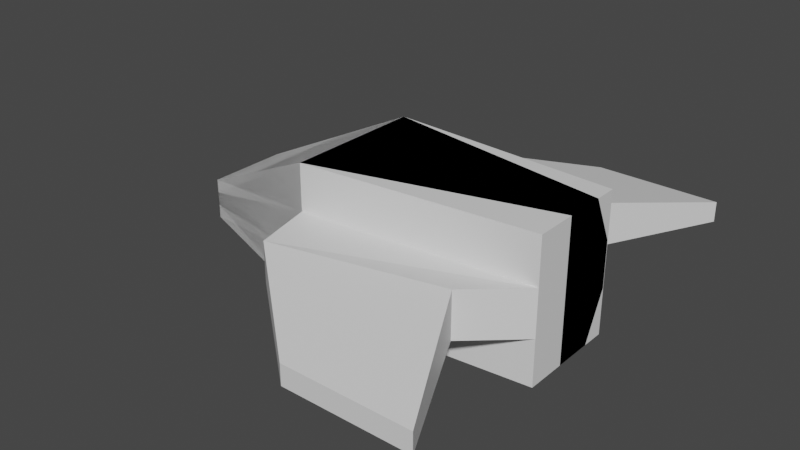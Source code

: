 # Source: Temp_Ship.blend  (saved by Blender 3.5.10; exported with 4.5.12 LTS)
import bpy
from mathutils import Matrix  # noqa: F401  (used for matrix-valued properties, if any)

bpy.ops.wm.read_factory_settings(use_empty=True)
scene = bpy.context.scene
scene.name = 'Scene'

# ---- collections
col_collection = bpy.data.collections.new('Collection'); scene.collection.children.link(col_collection)

# ---- materials (node trees are filled in below, after node groups)
mat_material = bpy.data.materials.new('Material')
mat_material.alpha_threshold = 0.0
mat_material.use_transparent_shadow = False
mat_material.roughness = 0.5
mat_material.line_color = (0.0, 0.0, 0.0, 1.0)

# ---- material node trees
mat_material.use_nodes = True; mat_material.node_tree.nodes.clear()
_N = mat_material.node_tree.nodes; _L = mat_material.node_tree.links
n0 = _N.new('ShaderNodeOutputMaterial'); n0.name = 'Material Output'; n0.location = (300, 300)
n1 = _N.new('ShaderNodeBsdfPrincipled'); n1.name = 'Principled BSDF'; n1.location = (10, 300)
n1.distribution = 'GGX'
n1.subsurface_method = 'RANDOM_WALK_SKIN'
n1.inputs[3].default_value = 1.45
n1.inputs[27].default_value = (0.0, 0.0, 0.0, 1.0)
n1.inputs[28].default_value = 1.0
_L.new(n1.outputs[0], n0.inputs[0])
n0.is_active_output = True

# ---- world
world_world = bpy.data.worlds.new('World'); scene.world = world_world
world_world.use_nodes = True; world_world.node_tree.nodes.clear()
_N = world_world.node_tree.nodes; _L = world_world.node_tree.links
n0 = _N.new('ShaderNodeOutputWorld'); n0.name = 'World Output'; n0.location = (300, 300)
n1 = _N.new('ShaderNodeBackground'); n1.name = 'Background'; n1.location = (10, 300)
n1.inputs[0].default_value = (0.05088, 0.05088, 0.05088, 1.0)
_L.new(n1.outputs[0], n0.inputs[0])
n0.is_active_output = True
world_world.color = (0.05088, 0.05088, 0.05088)
world_world.use_sun_shadow = False
world_world.sun_shadow_jitter_overblur = 0.0

# ---- meshes
me_cube = bpy.data.meshes.new('Cube')
me_cube.from_pydata([(2.336, 0.7919, 1.0), (2.336, 0.7919, -1.0), (2.336, -0.6942, 1.0), (2.336, -0.6942, -1.0), (-1.0, 1.0, 1.0), (-1.0, 1.0, -1.0), (-1.0, -1.0, 1.0), (-1.0, -1.0, -1.0), (-3.079, 0.5771, -0.5771), (-3.079, -0.5771, -0.5771), (-3.079, -0.5771, 0.006313), (-3.079, 0.5771, 0.006313), (2.336, 0.7919, 0.3333), (2.336, 0.7919, -0.3333), (-1.0, -1.0, -0.3333), (-1.0, -1.0, 0.3333), (2.336, -0.6942, 0.3333), (2.336, -0.6942, -0.3333), (-1.0, 1.0, 0.3333), (-1.0, 1.0, -0.3333), (-3.079, -0.5771, -0.3827), (-3.079, -0.5771, -0.1882), (-3.079, 0.5771, -0.1882), (-3.079, 0.5771, -0.3827), (-0.8503, -1.816, -0.2813), (-0.8503, -1.816, 0.2992), (1.672, -1.4, 0.3854), (1.672, -1.4, -0.2813), (0.8292, -3.223, -0.2813), (0.8292, -3.223, 0.008421), (2.613, -3.223, 0.008421), (2.613, -3.223, -0.2813), (2.336, -0.1035, 1.0), (2.336, -0.1035, -1.0), (2.336, 0.4714, 1.0), (2.336, 0.4714, -1.0), (-1.0, -1.0, 1.0), (-1.0, -1.0, -1.0), (-1.0, 1.0, 1.0), (-1.0, 1.0, -1.0), (-3.079, -0.5771, -0.5771), (-3.079, 0.5771, -0.5771), (-3.079, 0.5771, 0.006313), (-3.079, -0.5771, 0.006313), (2.336, -0.1035, 0.3333), (2.336, -0.1035, -0.3333), (-1.0, 1.0, -0.3333), (-1.0, 1.0, 0.3333), (2.336, 0.7843, 0.3333), (2.336, 0.7843, -0.3333), (-1.0, -1.0, 0.3333), (-1.0, -1.0, -0.3333), (-3.079, 0.5771, -0.3827), (-3.079, 0.5771, -0.1882), (-3.079, -0.5771, -0.1882), (-3.079, -0.5771, -0.3827), (-0.8503, 1.816, -0.2813), (-0.8503, 1.816, 0.2992), (1.672, 1.4, 0.3854), (1.672, 1.4, -0.2813), (0.8292, 3.223, -0.2813), (0.8292, 3.223, 0.008421), (2.613, 3.223, 0.008421), (2.613, 3.223, -0.2813)], [], [(0, 4, 6, 2), (16, 2, 6, 15), (5, 7, 9, 8), (5, 1, 3, 7), (12, 0, 2, 16), (18, 4, 0, 12), (21, 10, 11, 22), (6, 4, 11, 10), (19, 5, 8, 23), (15, 6, 10, 21), (7, 14, 20, 9), (14, 15, 21, 20), (4, 18, 22, 11), (18, 19, 23, 22), (9, 20, 23, 8), (20, 21, 22, 23), (5, 19, 13, 1), (19, 18, 12, 13), (1, 13, 17, 3), (13, 12, 16, 17), (3, 17, 14, 7), (14, 17, 27, 24), (25, 24, 28, 29), (17, 16, 26, 27), (15, 14, 24, 25), (16, 15, 25, 26), (31, 30, 29, 28), (26, 25, 29, 30), (27, 26, 30, 31), (24, 27, 31, 28), (32, 34, 38, 36), (48, 47, 38, 34), (37, 40, 41, 39), (37, 39, 35, 33), (44, 48, 34, 32), (50, 44, 32, 36), (53, 54, 43, 42), (38, 42, 43, 36), (51, 55, 40, 37), (47, 53, 42, 38), (39, 41, 52, 46), (46, 52, 53, 47), (36, 43, 54, 50), (50, 54, 55, 51), (41, 40, 55, 52), (52, 55, 54, 53), (37, 33, 45, 51), (51, 45, 44, 50), (33, 35, 49, 45), (45, 49, 48, 44), (35, 39, 46, 49), (46, 56, 59, 49), (57, 61, 60, 56), (49, 59, 58, 48), (47, 57, 56, 46), (48, 58, 57, 47), (63, 60, 61, 62), (58, 62, 61, 57), (59, 63, 62, 58), (56, 60, 63, 59)])
_uv = me_cube.uv_layers.new(name='UVMap')
_uv.uv.foreach_set('vector', [0.625, 0.5498, 0.875, 0.5, 0.875, 0.75, 0.625, 0.7118, 0.5417, 0.7118, 0.625, 0.7118, 0.625, 1.0, 0.5417, 1.0, 0.125, 0.5, 0.125, 0.75, 0.125, 0.75, 0.125, 0.5, 0.125, 0.5, 0.375, 0.5498, 0.375, 0.7118, 0.125, 0.75, 0.5417, 0.5498, 0.625, 0.5498, 0.625, 0.7118, 0.5417, 0.7118, 0.5417, 0.25, 0.625, 0.25, 0.625, 0.5498, 0.5417, 0.5498, 0.4592, 0.0, 0.5014, 0.0, 0.5014, 0.25, 0.4592, 0.25, 0.875, 0.75, 0.875, 0.5, 0.875, 0.5019, 0.875, 0.7481, 0.4583, 0.25, 0.375, 0.25, 0.375, 0.25, 0.4171, 0.25, 0.5417, 1.0, 0.625, 1.0, 0.5014, 1.0, 0.4592, 1.0, 0.375, 1.0, 0.4583, 1.0, 0.4171, 1.0, 0.375, 1.0, 0.4583, 1.0, 0.5417, 1.0, 0.4592, 1.0, 0.4171, 1.0, 0.625, 0.25, 0.5417, 0.25, 0.4592, 0.25, 0.5014, 0.25, 0.5417, 0.25, 0.4583, 0.25, 0.4171, 0.25, 0.4592, 0.25, 0.375, 0.0, 0.4171, 0.0, 0.4171, 0.25, 0.375, 0.25, 0.4171, 0.0, 0.4592, 0.0, 0.4592, 0.25, 0.4171, 0.25, 0.375, 0.25, 0.4583, 0.25, 0.4583, 0.5498, 0.375, 0.5498, 0.4583, 0.25, 0.5417, 0.25, 0.5417, 0.5498, 0.4583, 0.5498, 0.375, 0.5498, 0.4583, 0.5498, 0.4583, 0.7118, 0.375, 0.7118, 0.4583, 0.5498, 0.5417, 0.5498, 0.5417, 0.7118, 0.4583, 0.7118, 0.375, 0.7118, 0.4583, 0.7118, 0.4583, 1.0, 0.375, 1.0, 0.4583, 1.0, 0.4583, 0.7118, 0.4583, 0.75, 0.4583, 0.9766, 0.5309, 0.9766, 0.4583, 0.9766, 0.4583, 0.8977, 0.4945, 0.8977, 0.4583, 0.7118, 0.5417, 0.7118, 0.5417, 0.75, 0.4583, 0.75, 0.5417, 1.0, 0.4583, 1.0, 0.4583, 0.9766, 0.5309, 0.9766, 0.5417, 0.7118, 0.5417, 1.0, 0.5309, 0.9766, 0.5417, 0.75, 0.4583, 0.75, 0.4945, 0.75, 0.4945, 0.8977, 0.4583, 0.8977, 0.5417, 0.75, 0.5309, 0.9766, 0.4945, 0.8977, 0.4945, 0.75, 0.4583, 0.75, 0.5417, 0.75, 0.4945, 0.75, 0.4583, 0.75, 0.4583, 0.9766, 0.4583, 0.75, 0.4583, 0.75, 0.4583, 0.8977, 0.625, 0.6121, 0.625, 0.6839, 0.875, 0.75, 0.875, 0.5, 0.5417, 0.6839, 0.5417, 1.0, 0.625, 1.0, 0.625, 0.6839, 0.125, 0.5, 0.125, 0.5, 0.125, 0.75, 0.125, 0.75, 0.125, 0.5, 0.125, 0.75, 0.375, 0.6839, 0.375, 0.6121, 0.5417, 0.6121, 0.5417, 0.6839, 0.625, 0.6839, 0.625, 0.6121, 0.5417, 0.25, 0.5417, 0.6121, 0.625, 0.6121, 0.625, 0.25, 0.4592, 0.0, 0.4592, 0.25, 0.5014, 0.25, 0.5014, 0.0, 0.875, 0.75, 0.875, 0.7481, 0.875, 0.5019, 0.875, 0.5, 0.4583, 0.25, 0.4171, 0.25, 0.375, 0.25, 0.375, 0.25, 0.5417, 1.0, 0.4592, 1.0, 0.5014, 1.0, 0.625, 1.0, 0.375, 1.0, 0.375, 1.0, 0.4171, 1.0, 0.4583, 1.0, 0.4583, 1.0, 0.4171, 1.0, 0.4592, 1.0, 0.5417, 1.0, 0.625, 0.25, 0.5014, 0.25, 0.4592, 0.25, 0.5417, 0.25, 0.5417, 0.25, 0.4592, 0.25, 0.4171, 0.25, 0.4583, 0.25, 0.375, 0.0, 0.375, 0.25, 0.4171, 0.25, 0.4171, 0.0, 0.4171, 0.0, 0.4171, 0.25, 0.4592, 0.25, 0.4592, 0.0, 0.375, 0.25, 0.375, 0.6121, 0.4583, 0.6121, 0.4583, 0.25, 0.4583, 0.25, 0.4583, 0.6121, 0.5417, 0.6121, 0.5417, 0.25, 0.375, 0.6121, 0.375, 0.6839, 0.4583, 0.6839, 0.4583, 0.6121, 0.4583, 0.6121, 0.4583, 0.6839, 0.5417, 0.6839, 0.5417, 0.6121, 0.375, 0.6839, 0.375, 1.0, 0.4583, 1.0, 0.4583, 0.6839, 0.4583, 1.0, 0.4583, 0.9766, 0.4583, 0.75, 0.4583, 0.6839, 0.5309, 0.9766, 0.4945, 0.8977, 0.4583, 0.8977, 0.4583, 0.9766, 0.4583, 0.6839, 0.4583, 0.75, 0.5417, 0.75, 0.5417, 0.6839, 0.5417, 1.0, 0.5309, 0.9766, 0.4583, 0.9766, 0.4583, 1.0, 0.5417, 0.6839, 0.5417, 0.75, 0.5309, 0.9766, 0.5417, 1.0, 0.4583, 0.75, 0.4583, 0.8977, 0.4945, 0.8977, 0.4945, 0.75, 0.5417, 0.75, 0.4945, 0.75, 0.4945, 0.8977, 0.5309, 0.9766, 0.4583, 0.75, 0.4583, 0.75, 0.4945, 0.75, 0.5417, 0.75, 0.4583, 0.9766, 0.4583, 0.8977, 0.4583, 0.75, 0.4583, 0.75])
me_cube.materials.append(mat_material)
me_cube.use_mirror_vertex_groups = False
me_cube.update()

# ---- objects
ob_body = bpy.data.objects.new('Body', me_cube)

# ---- transforms, parenting, visibility, modifiers, constraints
ob_body.location = (0.0, 0.0, 0.0)
ob_body.lock_rotations_4d = False
ob_body.empty_display_type = 'ARROWS'
ob_body.lineart.crease_threshold = 0.0

# ---- collection membership
col_collection.objects.link(ob_body)

# ---- scene / render settings (as saved in the file)
scene.frame_start = 1; scene.frame_end = 250; scene.frame_set(1)
scene.render.engine = 'BLENDER_EEVEE_NEXT'
scene.cycles.sampling_pattern = 'TABULATED_SOBOL'
scene.view_settings.view_transform = 'Filmic'
bpy.context.view_layer.update()

# ---- added for rendering (the .blend has no active camera and no usable light): camera, sun
cam_auto = bpy.data.cameras.new('AutoCamera')
cam_auto.lens = 50.0
cam_auto.sensor_width = 36.0
cam_auto.clip_end = 1000.0
ob_auto_camera = bpy.data.objects.new('AutoCamera', cam_auto)
scene.collection.objects.link(ob_auto_camera)
ob_auto_camera.location = (7.9355, -9.8022, 6.5348)
ob_auto_camera.rotation_euler = (1.09748, -7.21219e-08, 0.694738)
scene.camera = ob_auto_camera
light_auto_sun = bpy.data.lights.new('AutoSun', 'SUN')
light_auto_sun.energy = 3.0
light_auto_sun.angle = 0.0523599
ob_auto_sun = bpy.data.objects.new('AutoSun', light_auto_sun)
scene.collection.objects.link(ob_auto_sun)
ob_auto_sun.rotation_euler = (0.872665, 0.174533, 0.523599)
bpy.context.view_layer.update()
